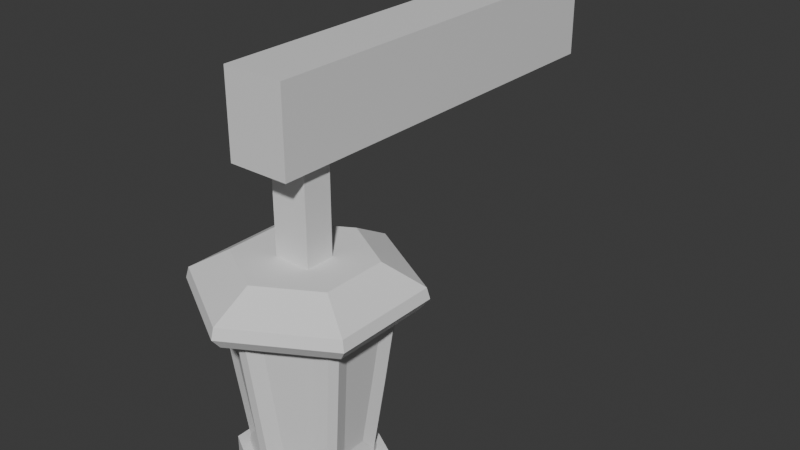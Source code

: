 # Source: LanternPost.blend  (saved by Blender 4.5.90; exported with 4.5.12 LTS)
import bpy
from mathutils import Matrix  # noqa: F401  (used for matrix-valued properties, if any)

bpy.ops.wm.read_factory_settings(use_empty=True)
scene = bpy.context.scene
scene.name = 'Scene'

# ---- collections
col_collection = bpy.data.collections.new('Collection'); scene.collection.children.link(col_collection)

# ---- materials (node trees are filled in below, after node groups)
mat_material = bpy.data.materials.new('Material')
mat_material.alpha_threshold = 0.0
mat_material.roughness = 0.5
mat_material.line_color = (0.0, 0.0, 0.0, 1.0)
mat_glow_material = bpy.data.materials.new('Glow Material')

# ---- node groups
ng_smooth_by_angle = bpy.data.node_groups.new('Smooth by Angle', 'GeometryNodeTree')
_s = ng_smooth_by_angle.interface.new_socket(name='Mesh', in_out='OUTPUT', socket_type='NodeSocketGeometry')
_s = ng_smooth_by_angle.interface.new_socket(name='Mesh', in_out='INPUT', socket_type='NodeSocketGeometry')
_s = ng_smooth_by_angle.interface.new_socket(name='Angle', in_out='INPUT', socket_type='NodeSocketFloat')
_s.subtype = 'ANGLE'
_s.default_value = 0.5236
_s.min_value = 0.0
_s.max_value = 3.142
_s.description = 'Maximum face angle for smooth edges'
_s = ng_smooth_by_angle.interface.new_socket(name='Ignore Sharpness', in_out='INPUT', socket_type='NodeSocketBool')
_s.force_non_field = True
ng_smooth_by_angle.description = 'Set the sharpness of mesh edges based on the angle between the neighboring faces'
ng_smooth_by_angle.is_modifier = True
_N = ng_smooth_by_angle.nodes; _L = ng_smooth_by_angle.links
n0 = _N.new('GeometryNodeSetShadeSmooth'); n0.name = 'Set Shade Smooth'; n0.location = (120, -80)
n0.domain = 'EDGE'
n1 = _N.new('GeometryNodeSetShadeSmooth'); n1.name = 'Set Shade Smooth.001'; n1.location = (300, -80)
n2 = _N.new('NodeGroupOutput'); n2.name = 'Group Output'; n2.location = (480, -80)
n3 = _N.new('GeometryNodeInputMeshEdgeAngle'); n3.name = 'Edge Angle'; n3.location = (-440, -240)
n4 = _N.new('NodeGroupInput'); n4.name = 'Group Input'; n4.location = (-80, -80)
n5 = _N.new('GeometryNodeInputEdgeSmooth'); n5.name = 'Is Edge Smooth'; n5.location = (-260, -120)
n6 = _N.new('GeometryNodeInputShadeSmooth'); n6.name = 'Is Shade Smooth'; n6.location = (-440, -397)
n7 = _N.new('FunctionNodeCompare'); n7.name = 'Compare'; n7.location = (-260, -260)
n7.operation = 'LESS_EQUAL'
n7.inputs[6].default_value = (0.0, 0.0, 0.0, 0.0)
n7.inputs[7].default_value = (0.0, 0.0, 0.0, 0.0)
n8 = _N.new('FunctionNodeBooleanMath'); n8.name = 'Boolean Math.001'; n8.location = (-80, -260)
n9 = _N.new('NodeGroupInput'); n9.name = 'Group Input.001'; n9.location = (-440, -329)
n10 = _N.new('NodeGroupInput'); n10.name = 'Group Input.002'; n10.location = (-259, -189)
n11 = _N.new('FunctionNodeBooleanMath'); n11.name = 'Boolean Math'; n11.location = (-80, -149)
n11.operation = 'OR'
n12 = _N.new('FunctionNodeBooleanMath'); n12.name = 'Boolean Math.002'; n12.location = (-260, -380)
n12.operation = 'OR'
n13 = _N.new('NodeGroupInput'); n13.name = 'Group Input.003'; n13.location = (-440, -460)
_L.new(n3.outputs[0], n7.inputs[0])
_L.new(n1.outputs[0], n2.inputs[0])
_L.new(n9.outputs[1], n7.inputs[1])
_L.new(n7.outputs[0], n8.inputs[0])
_L.new(n4.outputs[0], n0.inputs[0])
_L.new(n0.outputs[0], n1.inputs[0])
_L.new(n8.outputs[0], n0.inputs[2])
_L.new(n10.outputs[2], n11.inputs[1])
_L.new(n5.outputs[0], n11.inputs[0])
_L.new(n11.outputs[0], n0.inputs[1])
_L.new(n13.outputs[2], n12.inputs[1])
_L.new(n6.outputs[0], n12.inputs[0])
_L.new(n12.outputs[0], n8.inputs[1])
n2.is_active_output = True

# ---- material node trees
mat_material.use_nodes = True; mat_material.node_tree.nodes.clear()
_N = mat_material.node_tree.nodes; _L = mat_material.node_tree.links
n0 = _N.new('ShaderNodeOutputMaterial'); n0.name = 'Material Output'; n0.location = (200, 100)
n1 = _N.new('ShaderNodeBsdfPrincipled'); n1.name = 'Principled BSDF'; n1.location = (-200, 100)
n1.inputs[3].default_value = 1.45
_L.new(n1.outputs[0], n0.inputs[0])
n0.is_active_output = True
mat_glow_material.use_nodes = True; mat_glow_material.node_tree.nodes.clear()
_N = mat_glow_material.node_tree.nodes; _L = mat_glow_material.node_tree.links
n0 = _N.new('ShaderNodeBsdfPrincipled'); n0.name = 'Principled BSDF'; n0.location = (-200, 100)
n1 = _N.new('ShaderNodeOutputMaterial'); n1.name = 'Material Output'; n1.location = (200, 100)
_L.new(n0.outputs[0], n1.inputs[0])
n1.is_active_output = True

# ---- world
world_world = bpy.data.worlds.new('World'); scene.world = world_world
world_world.use_nodes = True; world_world.node_tree.nodes.clear()
_N = world_world.node_tree.nodes; _L = world_world.node_tree.links
n0 = _N.new('ShaderNodeOutputWorld'); n0.name = 'World Output'; n0.location = (200, 100)
n1 = _N.new('ShaderNodeBackground'); n1.name = 'Background'; n1.location = (-200, 100)
n1.inputs[0].default_value = (0.05088, 0.05088, 0.05088, 1.0)
_L.new(n1.outputs[0], n0.inputs[0])
n0.is_active_output = True
world_world.color = (0.05088, 0.05088, 0.05088)
world_world.sun_shadow_jitter_overblur = 0.0

# ---- meshes
me_cube = bpy.data.meshes.new('Cube')
me_cube.from_pydata([(0.8415, 0.8415, 0.8415), (0.8415, 0.8415, -0.8415), (0.8415, -0.8415, 0.8415), (0.8415, -0.8415, -0.8415), (-0.8415, 0.8415, 0.8415), (-0.8415, 0.8415, -0.8415), (-0.8415, -0.8415, 0.8415), (-0.8415, -0.8415, -0.8415)], [], [(0, 4, 6, 2), (3, 2, 6, 7), (7, 6, 4, 5), (5, 1, 3, 7), (1, 0, 2, 3), (5, 4, 0, 1)])
me_cube.polygons.foreach_set('use_smooth', [True] * 6)
_uv = me_cube.uv_layers.new(name='UVMap')
_uv.uv.foreach_set('vector', [0.625, 0.5, 0.875, 0.5, 0.875, 0.75, 0.625, 0.75, 0.375, 0.75, 0.625, 0.75, 0.625, 1.0, 0.375, 1.0, 0.375, 0.0, 0.625, 0.0, 0.625, 0.25, 0.375, 0.25, 0.125, 0.5, 0.375, 0.5, 0.375, 0.75, 0.125, 0.75, 0.375, 0.5, 0.625, 0.5, 0.625, 0.75, 0.375, 0.75, 0.375, 0.25, 0.625, 0.25, 0.625, 0.5, 0.375, 0.5])
me_cube.materials.append(mat_material)
me_cube.use_mirror_vertex_groups = False
me_cube.update()
me_cube_001 = bpy.data.meshes.new('Cube.001')
me_cube_001.from_pydata([(0.8415, 0.8415, 0.8415), (0.8415, 0.8415, -0.8415), (0.8415, -0.8415, 0.8415), (0.8415, -0.8415, -0.8415), (-0.8415, 0.8415, 0.8415), (-0.8415, 0.8415, -0.8415), (-0.8415, -0.8415, 0.8415), (-0.8415, -0.8415, -0.8415)], [], [(0, 4, 6, 2), (3, 2, 6, 7), (7, 6, 4, 5), (5, 1, 3, 7), (1, 0, 2, 3), (5, 4, 0, 1)])
me_cube_001.polygons.foreach_set('use_smooth', [True] * 6)
_uv = me_cube_001.uv_layers.new(name='UVMap')
_uv.uv.foreach_set('vector', [0.625, 0.5, 0.875, 0.5, 0.875, 0.75, 0.625, 0.75, 0.375, 0.75, 0.625, 0.75, 0.625, 1.0, 0.375, 1.0, 0.375, 0.0, 0.625, 0.0, 0.625, 0.25, 0.375, 0.25, 0.125, 0.5, 0.375, 0.5, 0.375, 0.75, 0.125, 0.75, 0.375, 0.5, 0.625, 0.5, 0.625, 0.75, 0.375, 0.75, 0.375, 0.25, 0.625, 0.25, 0.625, 0.5, 0.375, 0.5])
me_cube_001.materials.append(mat_material)
me_cube_001.use_mirror_vertex_groups = False
me_cube_001.update()
me_cylinder_002 = bpy.data.meshes.new('Cylinder.002')
me_cylinder_002.from_pydata([(0.0002466, 0.1083, -0.2601), (-0.04676, 0.08113, -0.2601), (0.04725, 0.08113, -0.2601), (-0.09376, -0.05456, -0.2601), (0.0002466, -0.1088, -0.2601), (-0.09376, -0.0002851, -0.2601), (-0.09376, 0.05399, -0.2601), (0.09425, -0.05456, -0.2601), (0.09425, 0.05399, -0.2601), (-0.04676, 0.08113, -0.2853), (0.0002466, 0.1083, -0.2853), (0.04725, 0.08113, -0.2853), (0.0002466, -0.1088, -0.2853), (-0.09376, -0.05456, -0.2853), (-0.09376, -0.0002851, -0.2853), (-0.09376, 0.05399, -0.2853), (0.09425, -0.05456, -0.2853), (0.09425, 0.05399, -0.2853), (7.944e-05, 0.1487, -0.02368), (7.944e-05, 0.09863, 0.04029), (0.1292, 0.07414, -0.02368), (0.08584, 0.04911, 0.04029), (0.1292, -0.07495, -0.02368), (0.08584, -0.04992, 0.04029), (7.944e-05, -0.1495, -0.02368), (7.944e-05, -0.09943, 0.04029), (-0.129, -0.07495, -0.02368), (-0.08568, -0.04992, 0.04029), (-0.129, 0.07414, -0.02368), (-0.08568, 0.04911, 0.04029), (0.06464, 0.1114, -0.02368), (0.04296, 0.07387, 0.04029), (7.944e-05, 0.1568, 0.008303), (0.1363, 0.07822, 0.008303), (0.1292, -0.0004041, -0.02368), (0.08584, -0.0004041, 0.04029), (0.1363, -0.07903, 0.008303), (0.06464, -0.1122, -0.02368), (0.04296, -0.07468, 0.04029), (7.944e-05, -0.1577, 0.008303), (-0.06448, -0.1122, -0.02368), (-0.0428, -0.07468, 0.04029), (-0.1361, -0.07903, 0.008303), (-0.129, -0.0004041, -0.02368), (-0.08568, -0.0004041, 0.04029), (-0.1361, 0.07822, 0.008303), (-0.06448, 0.1114, -0.02368), (-0.0428, 0.07387, 0.04029), (-0.06801, 0.1175, 0.008303), (-0.1361, -0.0004041, 0.008303), (-0.06801, -0.1183, 0.008303), (0.06817, -0.1183, 0.008303), (0.1363, -0.0004041, 0.008303), (0.06817, 0.1175, 0.008303), (0.09691, 0.09277, -0.02368), (0.1402, 0.08048, -0.00769), (0.1292, -0.03768, -0.02368), (0.1402, -0.08129, -0.00769), (0.03236, -0.1309, -0.02368), (7.944e-05, -0.1622, -0.00769), (-0.09675, -0.09358, -0.02368), (-0.14, -0.08129, -0.00769), (-0.129, 0.03687, -0.02368), (-0.14, 0.08048, -0.00769), (-0.0322, 0.13, -0.02368), (0.03236, 0.13, -0.02368), (7.944e-05, 0.1614, -0.00769), (0.1292, 0.03687, -0.02368), (0.09691, -0.09358, -0.02368), (-0.0322, -0.1309, -0.02368), (-0.129, -0.03768, -0.02368), (-0.09675, 0.09277, -0.02368), (-0.03397, 0.1372, 0.008303), (-0.1021, 0.09788, 0.008303), (-0.06997, 0.1209, -0.00769), (-0.1361, 0.03891, 0.008303), (-0.1361, -0.03972, 0.008303), (-0.14, -0.0004041, -0.00769), (-0.1021, -0.09869, 0.008303), (-0.03397, -0.138, 0.008303), (-0.06997, -0.1217, -0.00769), (0.03413, -0.138, 0.008303), (0.1022, -0.09869, 0.008303), (0.07013, -0.1217, -0.00769), (0.1363, -0.03972, 0.008303), (0.1363, 0.03891, 0.008303), (0.1402, -0.0004041, -0.00769), (0.1022, 0.09788, 0.008303), (0.03413, 0.1372, 0.008303), (0.07013, 0.1209, -0.00769), (0.0351, 0.1411, -0.00769), (0.1052, 0.1007, -0.00769), (0.1402, 0.04004, -0.00769), (0.1402, -0.04085, -0.00769), (0.1052, -0.1015, -0.00769), (0.0351, -0.142, -0.00769), (-0.03495, -0.142, -0.00769), (-0.105, -0.1015, -0.00769), (-0.14, -0.04085, -0.00769), (-0.14, 0.04004, -0.00769), (-0.105, 0.1007, -0.00769), (-0.03495, 0.1411, -0.00769), (-0.04043, 0.07017, -0.2584), (-0.008236, 0.08824, -0.2585), (-0.07217, 0.05132, -0.2585), (-0.07229, 0.0496, -0.249), (-0.08048, 0.03694, -0.2585), (-0.07904, 0.0379, -0.249), (-0.08093, 2.216e-05, -0.2584), (-0.08048, -0.03689, -0.2585), (-0.07904, -0.03786, -0.249), (-0.07211, -0.05118, -0.2585), (-0.07229, -0.04953, -0.249), (-0.008179, -0.08809, -0.2585), (-0.006729, -0.08743, -0.249), (0.008317, -0.08809, -0.2585), (0.006852, -0.08742, -0.249), (0.07225, -0.05118, -0.2585), (0.07241, -0.04957, -0.249), (0.0805, -0.03689, -0.2585), (0.07921, -0.03782, -0.249), (0.0805, 0.03694, -0.2585), (0.07916, 0.03791, -0.249), (0.07231, 0.05132, -0.2585), (0.07243, 0.0496, -0.249), (0.04057, 0.07017, -0.2584), (0.008375, 0.08824, -0.2585), (0.006819, 0.08748, -0.249), (-0.006681, 0.08748, -0.249), (0.006823, 0.1037, -0.1371), (0.02209, 0.07522, -0.2276), (0.02214, 0.08872, -0.135), (0.03841, 0.06644, -0.2276), (0.05418, 0.05669, -0.2276), (0.06585, 0.06349, -0.135), (0.076, 0.06924, -0.04647), (0.06964, 0.07361, -0.04649), (0.09956, 0.06506, -0.02636), (0.1063, 0.05341, -0.02642), (0.1017, 0.06822, -0.01763), (0.08648, 0.05771, -0.137), (0.09322, 0.04601, -0.1371), (0.11, 0.05371, -0.01763), (0.09574, 0.07189, -0.01768), (0.07543, 0.08363, -0.01768), (0.05511, 0.09536, -0.01768), (0.03479, 0.1071, -0.01768), (0.01448, 0.1188, -0.01768), (0.008484, 0.122, -0.01763), (0.0068, 0.1185, -0.02641), (-0.008346, 0.122, -0.01763), (-0.006662, 0.1185, -0.02641), (-0.01434, 0.1188, -0.01768), (-0.03465, 0.1071, -0.01768), (-0.05497, 0.09536, -0.01768), (-0.07529, 0.08363, -0.01768), (-0.09561, 0.07189, -0.01768), (-0.1014, 0.06829, -0.01763), (-0.09914, 0.06507, -0.02641), (-0.1098, 0.05372, -0.01763), (-0.1059, 0.05342, -0.02641), (-0.11, 0.04694, -0.01768), (-0.11, 0.02348, -0.01768), (-0.11, 2.217e-05, -0.01768), (-0.11, -0.02344, -0.01768), (-0.11, -0.0469, -0.01768), (-0.1098, -0.05367, -0.01763), (-0.1059, -0.05337, -0.02641), (-0.1012, -0.06808, -0.01759), (-0.09914, -0.065, -0.02639), (-0.07529, -0.08358, -0.01768), (-0.03465, -0.107, -0.01768), (-0.008249, -0.1218, -0.01759), (-0.006709, -0.1184, -0.02641), (0.008387, -0.1218, -0.01759), (0.006827, -0.1184, -0.0264), (0.03479, -0.107, -0.01768), (0.07543, -0.08358, -0.01768), (0.1017, -0.06804, -0.01759), (0.09953, -0.06503, -0.02634), (0.1099, -0.05367, -0.01759), (0.1063, -0.05333, -0.0264), (0.1099, -0.02344, -0.01768), (0.1099, 0.02348, -0.01768), (0.1102, 0.04694, -0.01768), (0.09826, -0.03102, -0.04641), (0.09826, -0.02343, -0.04648), (0.07629, -0.0184, -0.2277), (0.07614, 0.01856, -0.2277), (0.08785, 0.02528, -0.1349), (0.09826, 0.03119, -0.04644), (0.09826, 0.0235, -0.04648), (0.07592, -0.06922, -0.0464), (0.05411, -0.0567, -0.2277), (0.06965, -0.07353, -0.04648), (0.02898, -0.09701, -0.04648), (0.02211, -0.1003, -0.0464), (0.02217, -0.07514, -0.2277), (-0.02204, -0.1004, -0.04642), (-0.02208, -0.07519, -0.2277), (-0.02886, -0.09701, -0.04649), (-0.06953, -0.07353, -0.04649), (-0.07584, -0.0691, -0.04639), (-0.06569, -0.06337, -0.1349), (-0.05402, -0.05658, -0.2277), (-0.08633, -0.05764, -0.1371), (-0.09309, -0.04597, -0.1371), (-0.09784, -0.03113, -0.04647), (-0.08779, -0.02521, -0.135), (-0.09844, -0.02344, -0.04649), (-0.09844, 2.217e-05, -0.04649), (-0.09844, 0.02348, -0.04649), (-0.09784, 0.03117, -0.04647), (-0.08779, 0.02526, -0.135), (-0.07606, 0.01855, -0.2276), (-0.07662, 2.216e-05, -0.2276), (-0.07606, -0.0185, -0.2276), (-0.09309, 0.04601, -0.1371), (-0.08634, 0.05771, -0.1371), (-0.07586, 0.06924, -0.04647), (-0.06571, 0.06349, -0.135), (-0.0695, 0.07361, -0.04649), (-0.04919, 0.08534, -0.04649), (-0.02887, 0.09707, -0.04649), (-0.02191, 0.1004, -0.04647), (-0.022, 0.08872, -0.135), (-0.02195, 0.07522, -0.2276), (-0.03827, 0.06644, -0.2276), (-0.05404, 0.05669, -0.2276), (-0.006684, 0.1037, -0.1371), (0.02205, 0.1004, -0.04647), (0.02901, 0.09707, -0.04649), (0.04933, 0.08534, -0.04649)], [], [(0, 1, 6, 5, 3, 4, 7, 8, 2), (10, 11, 17, 16, 12, 13, 14, 15, 9), (6, 1, 0, 10, 9, 15), (8, 7, 16, 17), (0, 2, 8, 17, 11, 10), (4, 3, 13, 12), (7, 4, 12, 16), (5, 6, 15, 14, 13, 3), (53, 31, 21, 33, 87), (52, 35, 23, 36, 84), (51, 38, 25, 39, 81), (50, 41, 27, 42, 78), (21, 31, 19, 47, 29, 44, 27, 41, 25, 38, 23, 35), (49, 44, 29, 45, 75), (48, 47, 19, 32, 72), (18, 65, 30, 54, 20, 67, 34, 56, 22, 68, 37, 58, 24, 69, 40, 60, 26, 70, 43, 62, 28, 71, 46, 64), (101, 72, 32, 66), (100, 73, 48, 74), (45, 29, 47, 48, 73), (99, 75, 45, 63), (98, 76, 49, 77), (42, 27, 44, 49, 76), (97, 78, 42, 61), (96, 79, 50, 80), (39, 25, 41, 50, 79), (95, 81, 39, 59), (94, 82, 51, 83), (36, 23, 38, 51, 82), (93, 84, 36, 57), (92, 85, 52, 86), (33, 21, 35, 52, 85), (91, 87, 33, 55), (90, 88, 53, 89), (32, 19, 31, 53, 88), (65, 90, 89, 30), (18, 66, 90, 65), (66, 32, 88, 90), (54, 91, 55, 20), (30, 89, 91, 54), (89, 53, 87, 91), (67, 92, 86, 34), (20, 55, 92, 67), (55, 33, 85, 92), (56, 93, 57, 22), (34, 86, 93, 56), (86, 52, 84, 93), (68, 94, 83, 37), (22, 57, 94, 68), (57, 36, 82, 94), (58, 95, 59, 24), (37, 83, 95, 58), (83, 51, 81, 95), (69, 96, 80, 40), (24, 59, 96, 69), (59, 39, 79, 96), (60, 97, 61, 26), (40, 80, 97, 60), (80, 50, 78, 97), (70, 98, 77, 43), (26, 61, 98, 70), (61, 42, 76, 98), (62, 99, 63, 28), (43, 77, 99, 62), (77, 49, 75, 99), (71, 100, 74, 46), (28, 63, 100, 71), (63, 45, 73, 100), (64, 101, 66, 18), (46, 74, 101, 64), (74, 48, 72, 101), (102, 103, 126, 125, 123, 121, 119, 117, 115, 113, 111, 109, 108, 106, 104), (128, 103, 102, 104, 105, 228, 227, 226), (107, 105, 104, 106), (107, 106, 108, 109, 110, 216, 215, 214), (112, 110, 109, 111), (112, 111, 113, 114, 199, 204), (116, 114, 113, 115), (116, 115, 117, 118, 193, 197), (120, 118, 117, 119), (120, 119, 121, 122, 188, 187), (124, 122, 121, 123), (124, 123, 125, 126, 127, 130, 132, 133), (128, 127, 126, 103), (128, 229, 129, 127), (127, 129, 149, 230, 131, 130), (137, 140, 124, 133, 134, 135), (146, 145, 144, 143, 139, 137, 135, 136, 232, 231, 230, 149, 148, 147), (138, 141, 140, 137), (138, 137, 139, 142), (141, 122, 124, 140), (122, 141, 138, 190, 189, 188), (147, 148, 150, 152, 153, 154, 155, 156, 157, 159, 161, 162, 163, 164, 165, 166, 168, 170, 171, 172, 174, 176, 177, 178, 180, 182, 183, 184, 142, 139, 143, 144, 145, 146), (149, 151, 150, 148), (158, 157, 156, 155, 154, 153, 152, 150, 151, 224, 223, 222, 221, 219), (158, 160, 159, 157), (167, 166, 165, 164, 163, 162, 161, 159, 160, 212, 211, 210, 209, 207), (167, 169, 168, 166), (173, 172, 171, 170, 168, 169, 202, 201, 200, 198), (173, 175, 174, 172), (179, 178, 177, 176, 174, 175, 196, 195, 194, 192), (179, 181, 180, 178), (183, 182, 180, 181, 185, 186, 191, 190, 138, 142, 184), (179, 118, 120, 181), (181, 120, 187, 185), (118, 179, 192, 193), (175, 116, 197, 196), (173, 114, 116, 175), (114, 173, 198, 199), (169, 205, 112, 204, 203, 202), (167, 206, 205, 169), (206, 110, 112, 205), (110, 206, 167, 207, 208, 216), (160, 217, 107, 214, 213, 212), (158, 218, 217, 160), (218, 105, 107, 217), (105, 218, 158, 219, 220, 228), (151, 229, 128, 226, 225, 224), (229, 151, 149, 129)])
me_cylinder_002.polygons.foreach_set('use_smooth', [True] * 118)
_k = set([(32, 72), (32, 88), (33, 85), (33, 87), (36, 82), (36, 84), (39, 79), (39, 81), (42, 76), (42, 78), (45, 73), (45, 75), (48, 72), (48, 73), (49, 75), (49, 76), (50, 78), (50, 79), (51, 81), (51, 82), (52, 84), (52, 85), (53, 87), (53, 88)])
me_cylinder_002.attributes.new('sharp_edge', 'BOOLEAN', 'EDGE').data.foreach_set('value', [ (min(e.vertices), max(e.vertices)) in _k for e in me_cylinder_002.edges])
_uv = me_cylinder_002.uv_layers.new(name='UVMap')
_uv.uv.foreach_set('vector', [0.75, 0.49, 0.6461, 0.43, 0.5422, 0.37, 0.5422, 0.25, 0.5422, 0.13, 0.75, 0.01, 0.9578, 0.13, 0.9578, 0.37, 0.8539, 0.43, 0.75, 0.49, 0.8539, 0.43, 0.9578, 0.37, 0.9578, 0.13, 0.75, 0.01, 0.5422, 0.13, 0.5422, 0.25, 0.5422, 0.37, 0.6461, 0.43, 0.5422, 0.37, 0.6461, 0.43, 0.75, 0.49, 0.75, 0.49, 0.6461, 0.43, 0.5422, 0.37, 0.9578, 0.37, 0.9578, 0.13, 0.9578, 0.13, 0.9578, 0.37, 0.75, 0.49, 0.8539, 0.43, 0.9578, 0.37, 0.9578, 0.37, 0.8539, 0.43, 0.75, 0.49, 0.75, 0.01, 0.5422, 0.13, 0.5422, 0.13, 0.75, 0.01, 0.9578, 0.13, 0.75, 0.01, 0.75, 0.01, 0.9578, 0.13, 0.5422, 0.25, 0.5422, 0.37, 0.5422, 0.37, 0.5422, 0.25, 0.5422, 0.13, 0.5422, 0.13, 0.9167, 0.75, 0.9167, 1.0, 0.8333, 1.0, 0.8333, 0.75, 0.875, 0.75, 0.75, 0.75, 0.75, 1.0, 0.6667, 1.0, 0.6667, 0.75, 0.7083, 0.75, 0.5833, 0.75, 0.5833, 1.0, 0.5, 1.0, 0.5, 0.75, 0.5417, 0.75, 0.4167, 0.75, 0.4167, 1.0, 0.3333, 1.0, 0.3333, 0.75, 0.375, 0.75, 0.4578, 0.37, 0.3539, 0.43, 0.25, 0.49, 0.1461, 0.43, 0.04215, 0.37, 0.04215, 0.25, 0.04215, 0.13, 0.1461, 0.07, 0.25, 0.01, 0.3539, 0.07, 0.4578, 0.13, 0.4578, 0.25, 0.25, 0.75, 0.25, 1.0, 0.1667, 1.0, 0.1667, 0.75, 0.2083, 0.75, 0.08333, 0.75, 0.08333, 1.0, -8.941e-08, 1.0, -8.941e-08, 0.75, 0.04167, 0.75, 0.75, 0.49, 0.802, 0.46, 0.8539, 0.43, 0.9059, 0.4, 0.9578, 0.37, 0.9578, 0.31, 0.9578, 0.25, 0.9578, 0.19, 0.9578, 0.13, 0.9059, 0.1, 0.8539, 0.07, 0.802, 0.04, 0.75, 0.01, 0.698, 0.04, 0.6461, 0.07, 0.5941, 0.1, 0.5422, 0.13, 0.5422, 0.19, 0.5422, 0.25, 0.5422, 0.31, 0.5422, 0.37, 0.5941, 0.4, 0.6461, 0.43, 0.698, 0.46, 0.04167, 0.625, 0.04167, 0.75, -8.941e-08, 0.75, -8.941e-08, 0.625, 0.125, 0.625, 0.125, 0.75, 0.08333, 0.75, 0.08333, 0.625, 0.1667, 0.75, 0.1667, 1.0, 0.08333, 1.0, 0.08333, 0.75, 0.125, 0.75, 0.2083, 0.625, 0.2083, 0.75, 0.1667, 0.75, 0.1667, 0.625, 0.2917, 0.625, 0.2917, 0.75, 0.25, 0.75, 0.25, 0.625, 0.3333, 0.75, 0.3333, 1.0, 0.25, 1.0, 0.25, 0.75, 0.2917, 0.75, 0.375, 0.625, 0.375, 0.75, 0.3333, 0.75, 0.3333, 0.625, 0.4583, 0.625, 0.4583, 0.75, 0.4167, 0.75, 0.4167, 0.625, 0.5, 0.75, 0.5, 1.0, 0.4167, 1.0, 0.4167, 0.75, 0.4583, 0.75, 0.5417, 0.625, 0.5417, 0.75, 0.5, 0.75, 0.5, 0.625, 0.625, 0.625, 0.625, 0.75, 0.5833, 0.75, 0.5833, 0.625, 0.6667, 0.75, 0.6667, 1.0, 0.5833, 1.0, 0.5833, 0.75, 0.625, 0.75, 0.7083, 0.625, 0.7083, 0.75, 0.6667, 0.75, 0.6667, 0.625, 0.7917, 0.625, 0.7917, 0.75, 0.75, 0.75, 0.75, 0.625, 0.8333, 0.75, 0.8333, 1.0, 0.75, 1.0, 0.75, 0.75, 0.7917, 0.75, 0.875, 0.625, 0.875, 0.75, 0.8333, 0.75, 0.8333, 0.625, 0.9583, 0.625, 0.9583, 0.75, 0.9167, 0.75, 0.9167, 0.625, 1.0, 0.75, 1.0, 1.0, 0.9167, 1.0, 0.9167, 0.75, 0.9583, 0.75, 0.9583, 0.5, 0.9583, 0.625, 0.9167, 0.625, 0.9167, 0.5, 1.0, 0.5, 1.0, 0.625, 0.9583, 0.625, 0.9583, 0.5, 1.0, 0.625, 1.0, 0.75, 0.9583, 0.75, 0.9583, 0.625, 0.875, 0.5, 0.875, 0.625, 0.8333, 0.625, 0.8333, 0.5, 0.9167, 0.5, 0.9167, 0.625, 0.875, 0.625, 0.875, 0.5, 0.9167, 0.625, 0.9167, 0.75, 0.875, 0.75, 0.875, 0.625, 0.7917, 0.5, 0.7917, 0.625, 0.75, 0.625, 0.75, 0.5, 0.8333, 0.5, 0.8333, 0.625, 0.7917, 0.625, 0.7917, 0.5, 0.8333, 0.625, 0.8333, 0.75, 0.7917, 0.75, 0.7917, 0.625, 0.7083, 0.5, 0.7083, 0.625, 0.6667, 0.625, 0.6667, 0.5, 0.75, 0.5, 0.75, 0.625, 0.7083, 0.625, 0.7083, 0.5, 0.75, 0.625, 0.75, 0.75, 0.7083, 0.75, 0.7083, 0.625, 0.625, 0.5, 0.625, 0.625, 0.5833, 0.625, 0.5833, 0.5, 0.6667, 0.5, 0.6667, 0.625, 0.625, 0.625, 0.625, 0.5, 0.6667, 0.625, 0.6667, 0.75, 0.625, 0.75, 0.625, 0.625, 0.5417, 0.5, 0.5417, 0.625, 0.5, 0.625, 0.5, 0.5, 0.5833, 0.5, 0.5833, 0.625, 0.5417, 0.625, 0.5417, 0.5, 0.5833, 0.625, 0.5833, 0.75, 0.5417, 0.75, 0.5417, 0.625, 0.4583, 0.5, 0.4583, 0.625, 0.4167, 0.625, 0.4167, 0.5, 0.5, 0.5, 0.5, 0.625, 0.4583, 0.625, 0.4583, 0.5, 0.5, 0.625, 0.5, 0.75, 0.4583, 0.75, 0.4583, 0.625, 0.375, 0.5, 0.375, 0.625, 0.3333, 0.625, 0.3333, 0.5, 0.4167, 0.5, 0.4167, 0.625, 0.375, 0.625, 0.375, 0.5, 0.4167, 0.625, 0.4167, 0.75, 0.375, 0.75, 0.375, 0.625, 0.2917, 0.5, 0.2917, 0.625, 0.25, 0.625, 0.25, 0.5, 0.3333, 0.5, 0.3333, 0.625, 0.2917, 0.625, 0.2917, 0.5, 0.3333, 0.625, 0.3333, 0.75, 0.2917, 0.75, 0.2917, 0.625, 0.2083, 0.5, 0.2083, 0.625, 0.1667, 0.625, 0.1667, 0.5, 0.25, 0.5, 0.25, 0.625, 0.2083, 0.625, 0.2083, 0.5, 0.25, 0.625, 0.25, 0.75, 0.2083, 0.75, 0.2083, 0.625, 0.125, 0.5, 0.125, 0.625, 0.08333, 0.625, 0.08333, 0.5, 0.1667, 0.5, 0.1667, 0.625, 0.125, 0.625, 0.125, 0.5, 0.1667, 0.625, 0.1667, 0.75, 0.125, 0.75, 0.125, 0.625, 0.04167, 0.5, 0.04167, 0.625, -8.941e-08, 0.625, -8.941e-08, 0.5, 0.08333, 0.5, 0.08333, 0.625, 0.04167, 0.625, 0.04167, 0.5, 0.08333, 0.625, 0.08333, 0.75, 0.04167, 0.75, 0.04167, 0.625, 0.08333, 0.5, 0.8132, 0.5, 0.9829, 0.5, 0.9167, 0.5, 0.8504, 0.5, 0.8162, 0.5, 0.6838, 0.5, 0.6496, 0.5, 0.5171, 0.5, 0.4829, 0.5, 0.3504, 0.5, 0.3162, 0.5, 0.25, 0.5, 0.1838, 0.5, 0.1496, 0.5, -8.941e-08, 0.5, 0.01709, 0.5, 0.08333, 0.5, 0.1496, 0.5, 0.1667, 0.5003, 0.1667, 0.5, 0.08333, 0.5, -8.941e-08, 0.5, 0.1667, 0.5, 0.1667, 0.5003, 0.1496, 0.5, 0.1838, 0.5, 0.1667, 0.5, 0.1838, 0.5, 0.25, 0.5, 0.3162, 0.5, 0.3333, 0.5003, 0.3333, 0.5, 0.25, 0.5, 0.1667, 0.5, 0.3333, 0.5, 0.3333, 0.5003, 0.3162, 0.5, 0.3504, 0.5, 0.3333, 0.5, 0.3504, 0.5, 0.4829, 0.5, 0.5, 0.5003, 0.5, 0.5, 0.3333, 0.5, 0.5, 0.5, 0.5, 0.5003, 0.4829, 0.5, 0.5171, 0.5, 0.5, 0.5, 0.5171, 0.5, 0.6496, 0.5, 0.6667, 0.5003, 0.6667, 0.5, 0.5, 0.5, 0.6667, 0.5, 0.6667, 0.5003, 0.6496, 0.5, 0.6838, 0.5, 0.6667, 0.5, 0.6838, 0.5, 0.8162, 0.5, 0.8333, 0.5003, 0.8333, 0.5, 0.6667, 0.5, 0.8333, 0.5, 0.8333, 0.5003, 0.8162, 0.5, 0.8504, 0.5, 0.8333, 0.5, 0.8504, 0.5, 0.9167, 0.5, 0.9829, 0.5, 1.0, 0.5, 1.0, 0.5, 0.9167, 0.5, 0.8333, 0.5, 1.0, 0.5, 1.0, 0.5, 0.9829, 0.5, 0.8132, 0.5, -8.941e-08, 0.5, -8.941e-08, 0.7504, -8.941e-08, 0.75, -8.941e-08, 0.5176, 1.0, 0.5, 1.0, 0.7504, 1.0, 1.0, 1.0, 1.0, 1.0, 0.75, 1.0, 0.5, 0.836, 1.0, 0.8333, 0.7504, 0.8333, 0.5, 0.8333, 0.5, 0.8333, 0.75, 0.8333, 1.0, 0.9444, 1.0, 0.9167, 1.0, 0.8889, 1.0, 0.8611, 1.0, 0.8493, 1.0, 0.836, 1.0, 0.8611, 1.0, 0.8889, 1.0, 0.9167, 1.0, 0.9444, 1.0, 1.0, 1.0, 1.0, 1.0, 0.9838, 1.0, 0.9722, 1.0, 0.8333, 0.9997, 0.8333, 0.7504, 0.8333, 0.7504, 0.836, 1.0, 0.8333, 0.9997, 0.836, 1.0, 0.8493, 1.0, 0.8172, 1.0, 0.8333, 0.7504, 0.8333, 0.5003, 0.8333, 0.5, 0.8333, 0.7504, 0.8333, 0.5003, 0.8333, 0.7504, 0.8333, 0.9997, 0.8333, 1.0, 0.8333, 0.75, 0.8333, 0.5, 0.9722, 1.0, 0.566, 1.0, 0.01617, 1.0, 0.02778, 1.0, 0.05556, 1.0, 0.08333, 1.0, 0.1111, 1.0, 0.1389, 1.0, 0.1505, 1.0, 0.1828, 1.0, 0.1944, 1.0, 0.2222, 1.0, 0.25, 1.0, 0.2778, 1.0, 0.3056, 1.0, 0.3171, 1.0, 0.3466, 1.0, 0.3889, 1.0, 0.4444, 1.0, 0.4867, 1.0, 0.5133, 1.0, 0.5556, 1.0, 0.6111, 1.0, 0.6534, 1.0, 0.68, 1.0, 0.7222, 1.0, 0.7778, 1.0, 0.8056, 1.0, 0.8172, 1.0, 0.8493, 1.0, 0.8611, 1.0, 0.8889, 1.0, 0.9167, 1.0, 0.9444, 1.0, -8.941e-08, 0.9798, 0.002726, 1.0, 0.01617, 1.0, 0.566, 1.0, 0.1667, 0.9997, 0.1505, 1.0, 0.1389, 1.0, 0.1111, 1.0, 0.08333, 1.0, 0.05556, 1.0, 0.02778, 1.0, 0.01617, 1.0, 0.002726, 1.0, 0.02778, 1.0, 0.05556, 1.0, 0.08333, 1.0, 0.1111, 1.0, 0.1667, 1.0, 0.1667, 0.9997, 0.1694, 1.0, 0.1828, 1.0, 0.1505, 1.0, 0.3333, 1.0, 0.3171, 1.0, 0.3056, 1.0, 0.2778, 1.0, 0.25, 1.0, 0.2222, 1.0, 0.1944, 1.0, 0.1828, 1.0, 0.1694, 1.0, 0.1944, 1.0, 0.2222, 1.0, 0.25, 1.0, 0.2778, 1.0, 0.3333, 1.0, 0.3333, 1.0, 0.3333, 0.9997, 0.3466, 1.0, 0.3171, 1.0, 0.5, 1.0, 0.4867, 1.0, 0.4444, 1.0, 0.3889, 1.0, 0.3466, 1.0, 0.3333, 0.9997, 0.3333, 1.0, 0.3889, 1.0, 0.4444, 1.0, 0.5, 1.0, 0.5, 1.0, 0.5, 0.9997, 0.5133, 1.0, 0.4867, 1.0, 0.6667, 1.0, 0.6534, 1.0, 0.6111, 1.0, 0.5556, 1.0, 0.5133, 1.0, 0.5, 0.9997, 0.5, 1.0, 0.5556, 1.0, 0.6111, 1.0, 0.6667, 1.0, 0.6667, 1.0, 0.6667, 0.9997, 0.68, 1.0, 0.6534, 1.0, 0.7778, 1.0, 0.7222, 1.0, 0.68, 1.0, 0.6667, 0.9997, 0.6667, 1.0, 0.7222, 1.0, 0.7778, 1.0, 0.8333, 1.0, 0.8333, 0.9997, 0.8172, 1.0, 0.8056, 1.0, 0.6667, 1.0, 0.6667, 0.5003, 0.6667, 0.5, 0.6667, 0.9997, 0.6667, 0.9997, 0.6667, 0.5, 0.6667, 0.5, 0.6667, 1.0, 0.6667, 0.5003, 0.6667, 1.0, 0.6667, 1.0, 0.6667, 0.5, 0.5, 0.9997, 0.5, 0.5, 0.5, 0.5, 0.5, 1.0, 0.5, 1.0, 0.5, 0.5003, 0.5, 0.5, 0.5, 0.9997, 0.5, 0.5003, 0.5, 1.0, 0.5, 1.0, 0.5, 0.5, 0.3333, 0.9997, 0.3333, 0.7504, 0.3333, 0.5, 0.3333, 0.5, 0.3333, 0.75, 0.3333, 1.0, 0.3333, 1.0, 0.3333, 0.7504, 0.3333, 0.7504, 0.3333, 0.9997, 0.3333, 0.7504, 0.3333, 0.5003, 0.3333, 0.5, 0.3333, 0.7504, 0.3333, 0.5003, 0.3333, 0.7504, 0.3333, 1.0, 0.3333, 1.0, 0.3333, 0.75, 0.3333, 0.5, 0.1694, 1.0, 0.1667, 0.7504, 0.1667, 0.5, 0.1667, 0.5, 0.1667, 0.75, 0.1667, 1.0, 0.1667, 0.9997, 0.1667, 0.7504, 0.1667, 0.7504, 0.1694, 1.0, 0.1667, 0.7504, 0.1667, 0.5003, 0.1667, 0.5, 0.1667, 0.7504, 0.1667, 0.5003, 0.1667, 0.7504, 0.1667, 0.9997, 0.1667, 1.0, 0.1667, 0.75, 0.1667, 0.5, 0.002726, 1.0, -8.941e-08, 0.7504, -8.941e-08, 0.5, -8.941e-08, 0.5, -8.941e-08, 0.75, -8.941e-08, 1.0, -8.941e-08, 0.7504, 0.002726, 1.0, -8.941e-08, 0.9798, -8.941e-08, 0.75])
me_cylinder_002.update()
me_cylinder_006 = bpy.data.meshes.new('Cylinder.006')
me_cylinder_006.from_pydata([(0.02209, 0.07522, -0.2276), (0.02214, 0.08872, -0.135), (0.03841, 0.06644, -0.2276), (0.05418, 0.05669, -0.2276), (0.06585, 0.06349, -0.135), (0.076, 0.06924, -0.04647), (0.06964, 0.07361, -0.04649), (0.09826, -0.03102, -0.04641), (0.09826, -0.02343, -0.04648), (0.07629, -0.0184, -0.2277), (0.07614, 0.01856, -0.2277), (0.08785, 0.02528, -0.1349), (0.09826, 0.03119, -0.04644), (0.09826, 0.0235, -0.04648), (0.07592, -0.06922, -0.0464), (0.05411, -0.0567, -0.2277), (0.06965, -0.07353, -0.04648), (0.02898, -0.09701, -0.04648), (0.02211, -0.1003, -0.0464), (0.02217, -0.07514, -0.2277), (-0.02204, -0.1004, -0.04642), (-0.02208, -0.07519, -0.2277), (-0.02886, -0.09701, -0.04649), (-0.06953, -0.07353, -0.04649), (-0.07584, -0.0691, -0.04639), (-0.06569, -0.06337, -0.1349), (-0.05402, -0.05658, -0.2277), (-0.09784, -0.03113, -0.04647), (-0.08779, -0.02521, -0.135), (-0.09844, -0.02344, -0.04649), (-0.09844, 2.218e-05, -0.04649), (-0.09844, 0.02348, -0.04649), (-0.09784, 0.03117, -0.04647), (-0.08779, 0.02526, -0.135), (-0.07606, 0.01855, -0.2276), (-0.07662, 2.217e-05, -0.2276), (-0.07606, -0.0185, -0.2276), (-0.07586, 0.06924, -0.04647), (-0.06571, 0.06349, -0.135), (-0.0695, 0.07361, -0.04649), (-0.04919, 0.08534, -0.04649), (-0.02887, 0.09707, -0.04649), (-0.02191, 0.1004, -0.04647), (-0.022, 0.08872, -0.135), (-0.02195, 0.07522, -0.2276), (-0.03827, 0.06644, -0.2276), (-0.05404, 0.05669, -0.2276), (0.02205, 0.1004, -0.04647), (0.02901, 0.09707, -0.04649), (0.04933, 0.08534, -0.04649)], [], [(0, 1, 47, 48, 49, 6, 5, 4, 3, 2), (10, 11, 12, 13, 8, 7, 9), (15, 14, 16, 17, 18, 19), (21, 20, 22, 23, 24, 25, 26), (36, 28, 27, 29, 30, 31, 32, 33, 34, 35), (46, 38, 37, 39, 40, 41, 42, 43, 44, 45)])
me_cylinder_006.polygons.foreach_set('use_smooth', [True] * 6)
_uv = me_cylinder_006.uv_layers.new(name='UVMap')
_uv.uv.foreach_set('vector', [1.0, 0.5, 1.0, 0.75, 0.9722, 1.0, 0.9444, 1.0, 0.9167, 1.0, 0.8889, 1.0, 0.8333, 1.0, 0.8333, 0.75, 0.8333, 0.5, 0.9167, 0.5, 0.8333, 0.5, 0.8333, 0.75, 0.8056, 1.0, 0.7778, 1.0, 0.7222, 1.0, 0.6667, 1.0, 0.6667, 0.5, 0.6667, 0.5, 0.6667, 1.0, 0.6111, 1.0, 0.5556, 1.0, 0.5, 1.0, 0.5, 0.5, 0.5, 0.5, 0.5, 1.0, 0.4444, 1.0, 0.3889, 1.0, 0.3333, 1.0, 0.3333, 0.75, 0.3333, 0.5, 0.3333, 0.5, 0.3333, 0.75, 0.3056, 1.0, 0.2778, 1.0, 0.25, 1.0, 0.2222, 1.0, 0.1667, 1.0, 0.1667, 0.75, 0.1667, 0.5, 0.25, 0.5, 0.1667, 0.5, 0.1667, 0.75, 0.1389, 1.0, 0.1111, 1.0, 0.08333, 1.0, 0.05556, 1.0, -8.941e-08, 1.0, -8.941e-08, 0.75, -8.941e-08, 0.5, 0.08333, 0.5])
me_cylinder_006.materials.append(mat_glow_material)
me_cylinder_006.update()

# ---- objects
ob_cube = bpy.data.objects.new('Cube', me_cube)
ob_cube_001 = bpy.data.objects.new('Cube.001', me_cube_001)
ob_cylinder_002 = bpy.data.objects.new('Cylinder.002', me_cylinder_002)
ob_cylinder_003 = bpy.data.objects.new('Cylinder.003', me_cylinder_006)

# ---- transforms, parenting, visibility, modifiers, constraints
ob_cube.location = (-0.0004795, 0.333, 2.456)
ob_cube.rotation_euler = (1.571, 0.0, 0.0)
ob_cube.scale = (0.1474, 0.199, 0.9801)
ob_cube.lock_rotations_4d = False
ob_cube.empty_display_type = 'ARROWS'
ob_cube.lineart.crease_threshold = 0.0
_m = ob_cube.modifiers.new('Smooth by Angle', 'NODES')
_m.node_group = ng_smooth_by_angle
_m.use_pin_to_last = True
_m.show_group_selector = False
ob_cube_001.location = (0.004733, -0.3074, 2.097)
ob_cube_001.rotation_euler = (-3.142, -3.142, 4.712)
ob_cube_001.scale = (0.07176, 0.08915, 0.2235)
ob_cube_001.lock_rotations_4d = False
ob_cube_001.empty_display_type = 'ARROWS'
ob_cube_001.lineart.crease_threshold = 0.0
_m = ob_cube_001.modifiers.new('Smooth by Angle', 'NODES')
_m.node_group = ng_smooth_by_angle
_m.use_pin_to_last = True
_m.show_group_selector = False
ob_cylinder_002.location = (-0.000694, -0.3, 1.805)
ob_cylinder_002.scale = (2.7, 2.7, 2.7)
_m = ob_cylinder_002.modifiers.new('Smooth by Angle', 'NODES')
_m.node_group = ng_smooth_by_angle
_gi = [s.identifier for s in ng_smooth_by_angle.interface.items_tree if s.item_type == 'SOCKET' and s.in_out == 'INPUT']
_m[_gi[1]] = 0.0  # Angle
_m.use_pin_to_last = True
_m.show_group_selector = False
ob_cylinder_003.location = (-0.000694, -0.3, 1.805)
ob_cylinder_003.scale = (2.7, 2.7, 2.7)
_m = ob_cylinder_003.modifiers.new('Smooth by Angle', 'NODES')
_m.node_group = ng_smooth_by_angle
_gi = [s.identifier for s in ng_smooth_by_angle.interface.items_tree if s.item_type == 'SOCKET' and s.in_out == 'INPUT']
_m[_gi[1]] = 0.0  # Angle
_m.use_pin_to_last = True
_m.show_group_selector = False

# ---- collection membership
col_collection.objects.link(ob_cube)
col_collection.objects.link(ob_cube_001)
col_collection.objects.link(ob_cylinder_002)
col_collection.objects.link(ob_cylinder_003)

# ---- scene / render settings (as saved in the file)
scene.frame_start = 1; scene.frame_end = 250; scene.frame_set(1)
scene.render.engine = 'BLENDER_EEVEE_NEXT'
bpy.context.view_layer.update()

# ---- added for rendering (the .blend has no active camera and no usable light): camera, sun
cam_auto = bpy.data.cameras.new('AutoCamera')
cam_auto.lens = 50.0
cam_auto.sensor_width = 36.0
cam_auto.clip_end = 1000.0
ob_auto_camera = bpy.data.objects.new('AutoCamera', cam_auto)
scene.collection.objects.link(ob_auto_camera)
ob_auto_camera.location = (2.39227, -2.66133, 3.74329)
ob_auto_camera.rotation_euler = (1.09748, -7.21219e-08, 0.694738)
scene.camera = ob_auto_camera
light_auto_sun = bpy.data.lights.new('AutoSun', 'SUN')
light_auto_sun.energy = 3.0
light_auto_sun.angle = 0.0523599
ob_auto_sun = bpy.data.objects.new('AutoSun', light_auto_sun)
scene.collection.objects.link(ob_auto_sun)
ob_auto_sun.rotation_euler = (0.872665, 0.174533, 0.523599)
bpy.context.view_layer.update()
